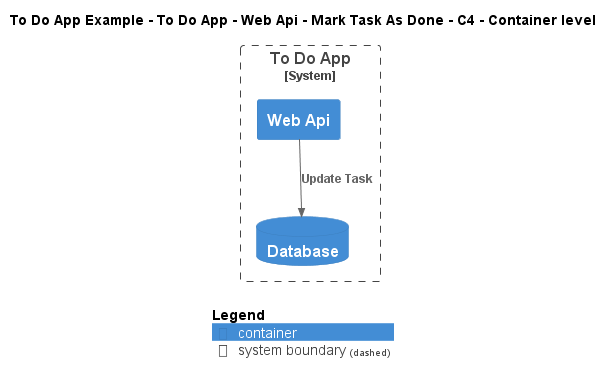

The diagram above was rendered by PlantUML. Its source (embedded in the PNG):
@startuml
!include ..\..\..\..\..\..\..\.c4s\C4_Container.puml

AddElementTag("c4interflow:lifecycle:new", $bgColor=green, $fontColor=#ffffff, $borderColor=green, $shadowing="False")
AddElementTag("c4interflow:lifecycle:changed", $bgColor=orange, $fontColor=#ffffff, $borderColor=orange, $shadowing="False")
AddElementTag("c4interflow:lifecycle:removed", $bgColor=red, $fontColor=#ffffff, $borderColor=red, $shadowing="False")

AddRelTag("c4interflow:lifecycle:new", $textColor=green, $lineColor=green)
AddRelTag("c4interflow:lifecycle:changed", $textColor=orange, $lineColor=orange)
AddRelTag("c4interflow:lifecycle:removed", $textColor=red, $lineColor=red)

SHOW_PERSON_PORTRAIT()
LAYOUT_TOP_DOWN()

skinparam linetype polyline

title To Do App Example - To Do App - Web Api - Mark Task As Done - C4 - Container level


System_Boundary(ToDoAppExample.SoftwareSystems.ToDoApp, "To Do App") {
    Container(ToDoAppExample.SoftwareSystems.ToDoApp.Containers.WebApi, "Web Api", "", "")
    ContainerDb(ToDoAppExample.SoftwareSystems.ToDoApp.Containers.Database, "Database", "", "")
}

Rel(ToDoAppExample.SoftwareSystems.ToDoApp.Containers.WebApi, ToDoAppExample.SoftwareSystems.ToDoApp.Containers.Database, "Update Task")


SHOW_LEGEND()
@enduml